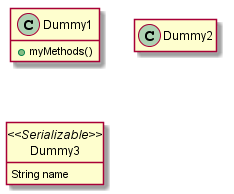

The diagram above was rendered by PlantUML. Its source (embedded in the PNG):
@startuml -->

class Dummy1 {
  +myMethods()
}

class Dummy2 {
  +hiddenMethod()
}

class Dummy3 <<Serializable>> {
	String name
}

hide members
hide <<Serializable>> circle
show Dummy1 methods
show <<Serializable>> fields

@enduml